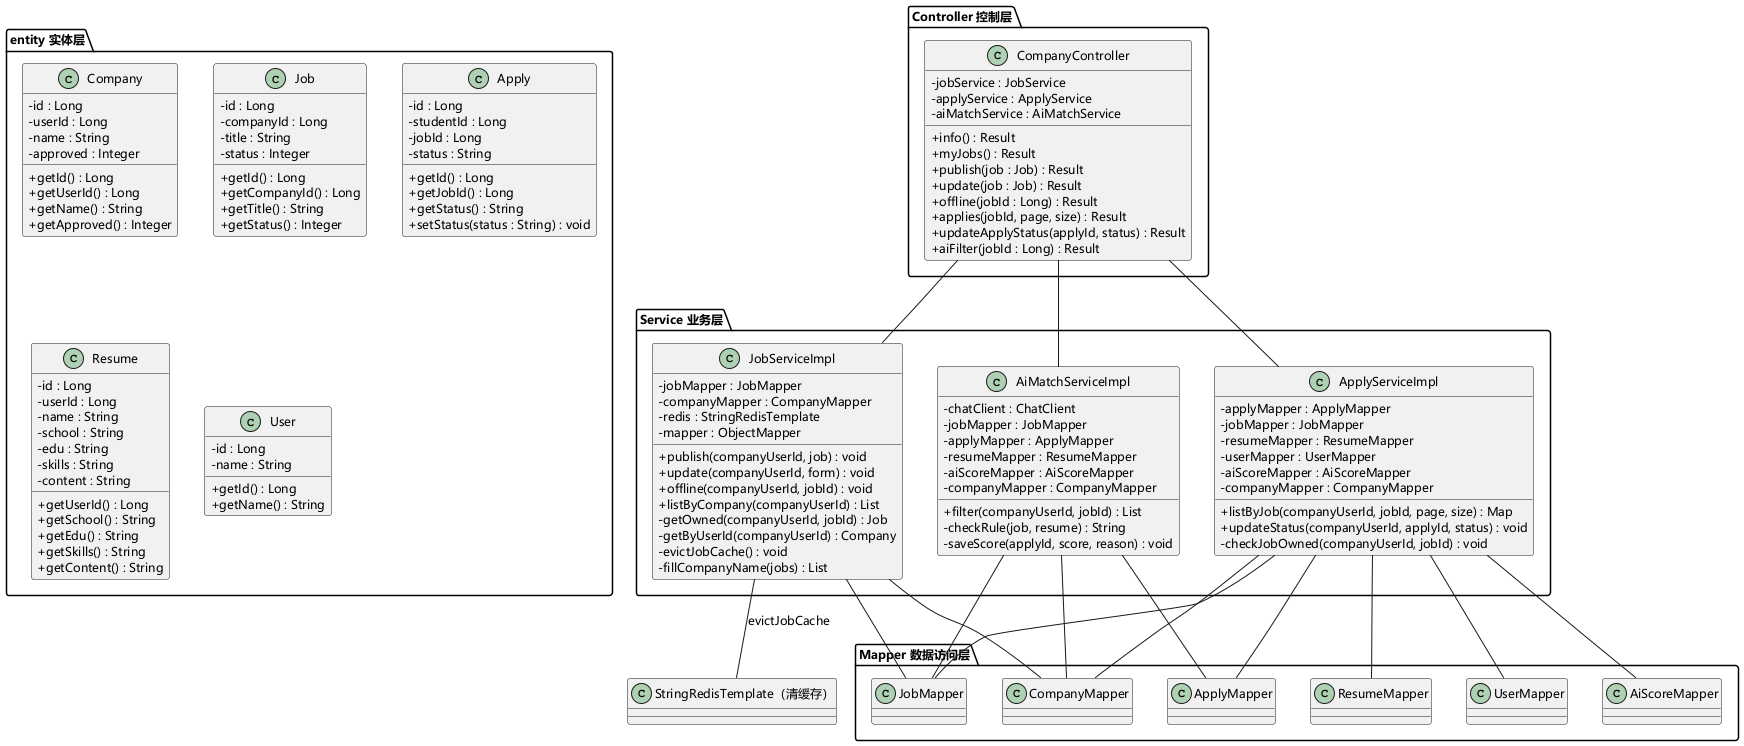

The diagram above was rendered by PlantUML. Its source (embedded in the PNG):
@startuml 何贵剑-企业端设计类图
skinparam defaultFontName "Microsoft YaHei"
skinparam classAttributeIconSize 0
skinparam defaultFontSize 12
skinparam defaultFontSize 12

package "Controller 控制层" {
  class CompanyController {
    -jobService : JobService
    -applyService : ApplyService
    -aiMatchService : AiMatchService
    +info() : Result
    +myJobs() : Result
    +publish(job : Job) : Result
    +update(job : Job) : Result
    +offline(jobId : Long) : Result
    +applies(jobId, page, size) : Result
    +updateApplyStatus(applyId, status) : Result
    +aiFilter(jobId : Long) : Result
  }
}

package "Service 业务层" {
  class JobServiceImpl {
    -jobMapper : JobMapper
    -companyMapper : CompanyMapper
    -redis : StringRedisTemplate
    -mapper : ObjectMapper
    +publish(companyUserId, job) : void
    +update(companyUserId, form) : void
    +offline(companyUserId, jobId) : void
    +listByCompany(companyUserId) : List
    -getOwned(companyUserId, jobId) : Job
    -getByUserId(companyUserId) : Company
    -evictJobCache() : void
    -fillCompanyName(jobs) : List
  }
  class ApplyServiceImpl {
    -applyMapper : ApplyMapper
    -jobMapper : JobMapper
    -resumeMapper : ResumeMapper
    -userMapper : UserMapper
    -aiScoreMapper : AiScoreMapper
    -companyMapper : CompanyMapper
    +listByJob(companyUserId, jobId, page, size) : Map
    +updateStatus(companyUserId, applyId, status) : void
    -checkJobOwned(companyUserId, jobId) : void
  }
  class AiMatchServiceImpl {
    -chatClient : ChatClient
    -jobMapper : JobMapper
    -applyMapper : ApplyMapper
    -resumeMapper : ResumeMapper
    -aiScoreMapper : AiScoreMapper
    -companyMapper : CompanyMapper
    +filter(companyUserId, jobId) : List
    -checkRule(job, resume) : String
    -saveScore(applyId, score, reason) : void
  }
}

package "Mapper 数据访问层" {
  class JobMapper
  class CompanyMapper
  class ApplyMapper
  class ResumeMapper
  class UserMapper
  class AiScoreMapper
}

package "entity 实体层" {
  class Company {
    -id : Long
    -userId : Long
    -name : String
    -approved : Integer
    +getId() : Long
    +getUserId() : Long
    +getName() : String
    +getApproved() : Integer
  }
  class Job {
    -id : Long
    -companyId : Long
    -title : String
    -status : Integer
    +getId() : Long
    +getCompanyId() : Long
    +getTitle() : String
    +getStatus() : Integer
  }
  class Apply {
    -id : Long
    -studentId : Long
    -jobId : Long
    -status : String
    +getId() : Long
    +getJobId() : Long
    +getStatus() : String
    +setStatus(status : String) : void
  }
  class Resume {
    -id : Long
    -userId : Long
    -name : String
    -school : String
    -edu : String
    -skills : String
    -content : String
    +getUserId() : Long
    +getSchool() : String
    +getEdu() : String
    +getSkills() : String
    +getContent() : String
  }
  class User {
    -id : Long
    -name : String
    +getId() : Long
    +getName() : String
  }
}

class "StringRedisTemplate（清缓存）" as redis

CompanyController -- JobServiceImpl
CompanyController -- ApplyServiceImpl
CompanyController -- AiMatchServiceImpl

JobServiceImpl -- JobMapper
JobServiceImpl -- CompanyMapper
JobServiceImpl -- redis : evictJobCache
ApplyServiceImpl -- ApplyMapper
ApplyServiceImpl -- JobMapper
ApplyServiceImpl -- CompanyMapper
ApplyServiceImpl -- ResumeMapper
ApplyServiceImpl -- UserMapper
ApplyServiceImpl -- AiScoreMapper
AiMatchServiceImpl -- JobMapper
AiMatchServiceImpl -- CompanyMapper
AiMatchServiceImpl -- ApplyMapper
@enduml